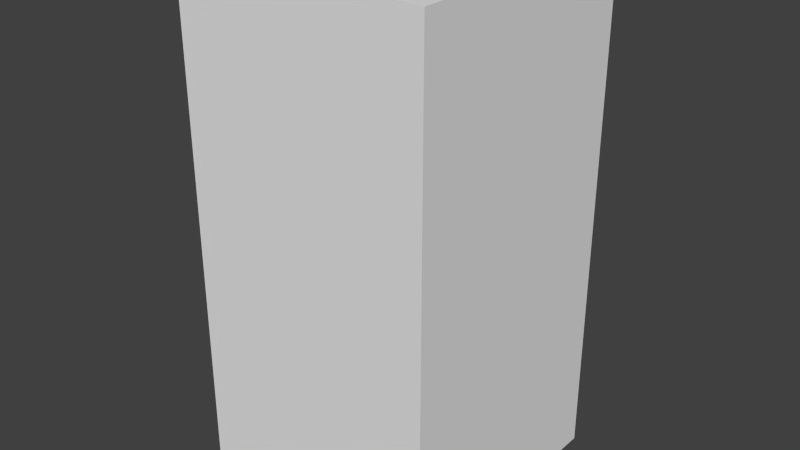 # Source: blueXSix.blend  (saved by Blender 2.68.0; exported with 4.5.12 LTS)
import bpy
from mathutils import Matrix  # noqa: F401  (used for matrix-valued properties, if any)

bpy.ops.wm.read_factory_settings(use_empty=True)
scene = bpy.context.scene
scene.name = 'Scene'

# ---- collections
col_collection_1 = bpy.data.collections.new('Collection 1'); scene.collection.children.link(col_collection_1)

# ---- world
world_world = bpy.data.worlds.new('World'); scene.world = world_world
world_world.color = (0.05088, 0.05088, 0.05088)
world_world.use_sun_shadow = False
world_world.sun_shadow_jitter_overblur = 0.0
world_world.cycles.sampling_method = 'MANUAL'
world_world.cycles.sample_map_resolution = 256

# ---- meshes
me_bluexsix = bpy.data.meshes.new('blueXSix')
me_bluexsix.from_pydata([(-0.5, -0.5, -1.0), (-0.5, 0.5, -1.0), (0.5, 0.5, -1.0), (0.5, -0.5, -1.0), (-0.5, -0.5, 1.0), (-0.5, 0.5, 1.0), (0.5, 0.5, 1.0), (0.5, -0.5, 1.0)], [], [(4, 5, 1, 0), (5, 6, 2, 1), (6, 7, 3, 2), (7, 4, 0, 3), (0, 1, 2, 3), (7, 6, 5, 4)])
me_bluexsix.use_remesh_preserve_volume = False
me_bluexsix.use_remesh_preserve_attributes = False
me_bluexsix.use_mirror_vertex_groups = False
me_bluexsix.update()

# ---- objects
ob_bluexsix = bpy.data.objects.new('blueXSix', me_bluexsix)

# ---- transforms, parenting, visibility, modifiers, constraints
ob_bluexsix.location = (0.0, 0.0, 0.0)
ob_bluexsix.lineart.crease_threshold = 0.0

# ---- collection membership
col_collection_1.objects.link(ob_bluexsix)

# ---- scene / render settings (as saved in the file)
scene.frame_start = 1; scene.frame_end = 250; scene.frame_set(1)
scene.render.engine = 'BLENDER_EEVEE_NEXT'
scene.render.image_settings.color_mode = 'RGB'
scene.render.image_settings.compression = 90
scene.render.resolution_percentage = 50
scene.render.dither_intensity = 0.0
scene.cycles.use_denoising = False
scene.cycles.samples = 10
scene.cycles.sampling_pattern = 'TABULATED_SOBOL'
scene.cycles.light_sampling_threshold = 0.0
scene.cycles.use_adaptive_sampling = False
scene.cycles.use_light_tree = False
scene.cycles.blur_glossy = 0.0
scene.cycles.volume_bounces = 1
scene.cycles.pixel_filter_type = 'GAUSSIAN'
scene.cycles.sample_clamp_indirect = 0.0
scene.view_settings.view_transform = 'Standard'
bpy.context.view_layer.update()

# ---- added for rendering (the .blend has no active camera and no usable light): camera, sun
cam_auto = bpy.data.cameras.new('AutoCamera')
cam_auto.lens = 50.0
cam_auto.sensor_width = 36.0
cam_auto.clip_end = 1000.0
ob_auto_camera = bpy.data.objects.new('AutoCamera', cam_auto)
scene.collection.objects.link(ob_auto_camera)
ob_auto_camera.location = (2.26633, -2.71959, 1.81306)
ob_auto_camera.rotation_euler = (1.09748, -7.21219e-08, 0.694738)
scene.camera = ob_auto_camera
light_auto_sun = bpy.data.lights.new('AutoSun', 'SUN')
light_auto_sun.energy = 3.0
light_auto_sun.angle = 0.0523599
ob_auto_sun = bpy.data.objects.new('AutoSun', light_auto_sun)
scene.collection.objects.link(ob_auto_sun)
ob_auto_sun.rotation_euler = (0.872665, 0.174533, 0.523599)
bpy.context.view_layer.update()
